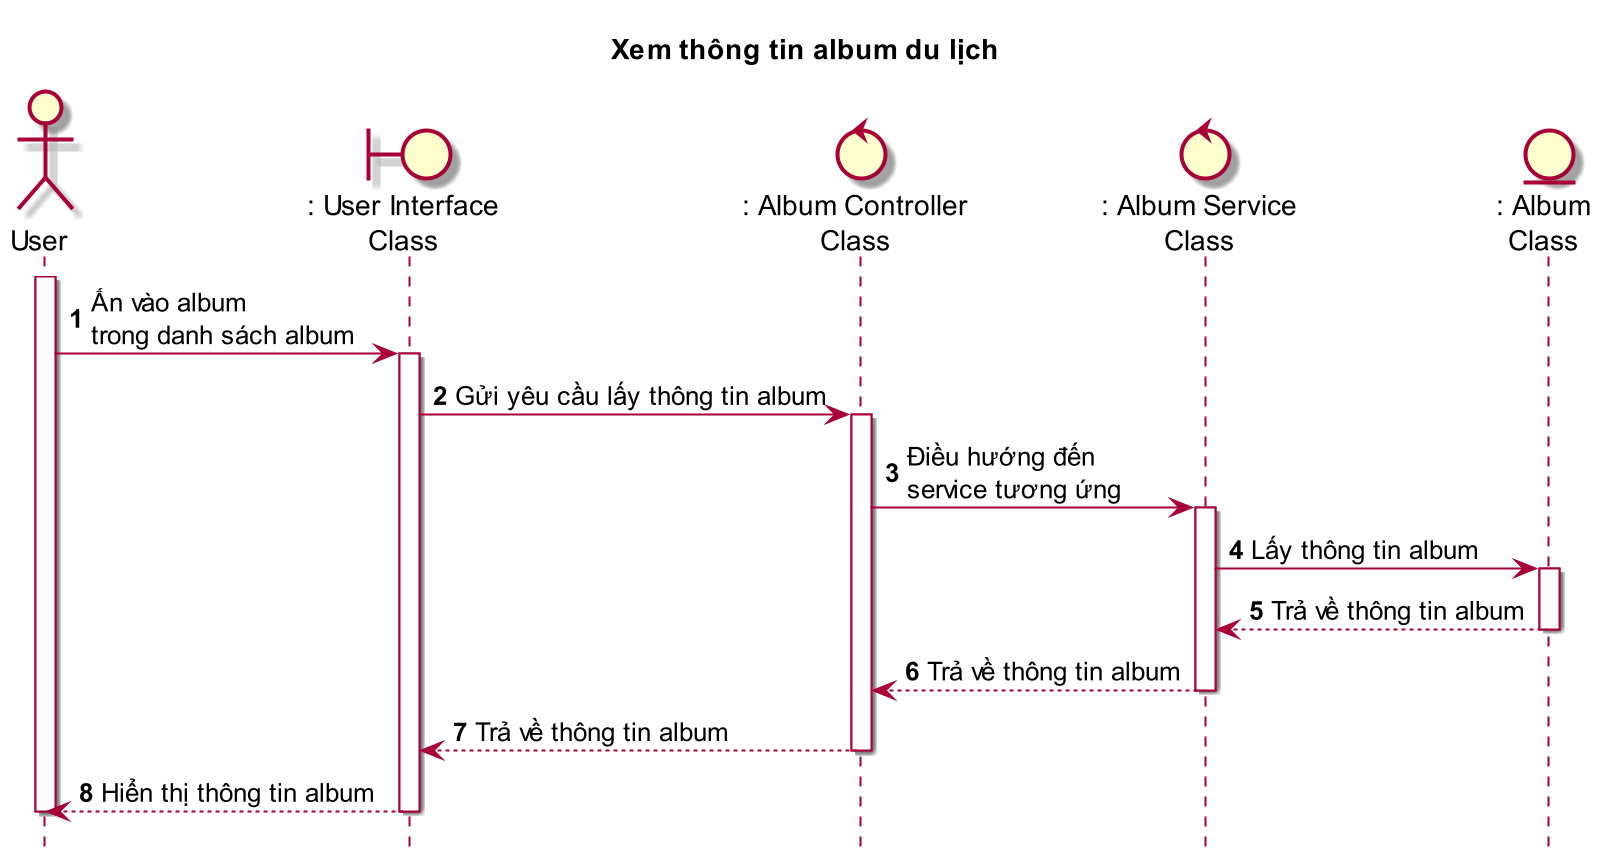

The diagram above was rendered by PlantUML. Its source (embedded in the PNG):
@startuml XemThongTinAlbumDuLich

title Xem thông tin album du lịch

skin rose
scale 2
hide footbox

actor User as user
boundary ": User Interface\nClass" as ui
control ": Album Controller\nClass" as abc
control ": Album Service\nClass" as abs
entity ": Album\nClass" as ab

autonumber
user++
user -> ui++ : Ấn vào album\ntrong danh sách album
ui -> abc++ : Gửi yêu cầu lấy thông tin album
abc -> abs++ : Điều hướng đến\nservice tương ứng
abs -> ab++ : Lấy thông tin album
ab --> abs-- : Trả về thông tin album
abs --> abc-- : Trả về thông tin album
abc --> ui-- : Trả về thông tin album
ui --> user-- : Hiển thị thông tin album
user--

@enduml